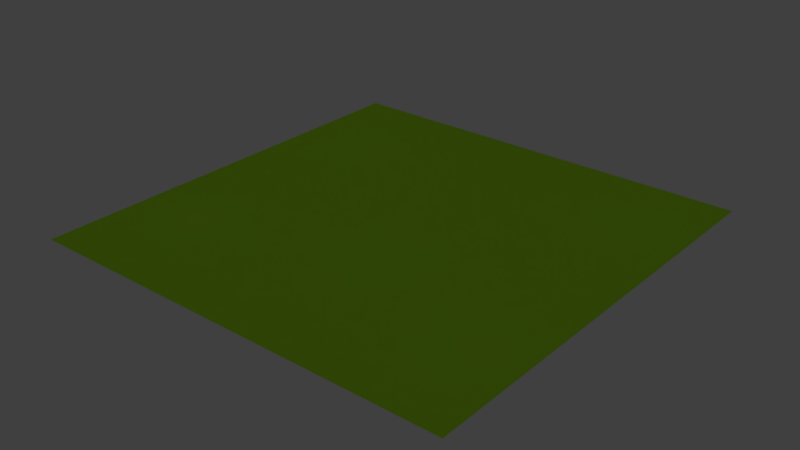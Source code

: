 # Source: plane.blend  (saved by Blender 2.79.7; exported with 4.5.12 LTS)
import bpy
from mathutils import Matrix  # noqa: F401  (used for matrix-valued properties, if any)

bpy.ops.wm.read_factory_settings(use_empty=True)
scene = bpy.context.scene
scene.name = 'Scene'

# ---- collections
col_collection_1 = bpy.data.collections.new('Collection 1'); scene.collection.children.link(col_collection_1)

# ---- materials (node trees are filled in below, after node groups)
mat_material_001 = bpy.data.materials.new('Material.001')
mat_material_001.alpha_threshold = 0.0
mat_material_001.use_transparent_shadow = False
mat_material_001.diffuse_color = (0.4003, 0.8, 0.0243, 1.0)
mat_material_001.specular_color = (0.0, 1.0, 0.01616)
mat_material_001.roughness = 0.5
mat_material_001.specular_intensity = 0.0

# ---- material node trees

# ---- world
world_world = bpy.data.worlds.new('World'); scene.world = world_world
world_world.color = (0.05088, 0.05088, 0.05088)
world_world.use_sun_shadow = False
world_world.sun_shadow_jitter_overblur = 0.0

# ---- lights
light_sun = bpy.data.lights.new('Sun', 'SUN')
light_sun.transmission_factor = 0.0
light_sun.angle = 0.1993
light_sun.energy = 0.11
light_sun.shadow_buffer_clip_start = 0.5
light_sun.shadow_soft_size = 0.1
light_sun.shadow_cascade_max_distance = 1000.0
light_point = bpy.data.lights.new('Point', 'POINT')
light_point.transmission_factor = 0.0
light_point.energy = 492.0
light_point.shadow_buffer_clip_start = 0.5
light_point.shadow_soft_size = 0.1
light_point.shadow_maximum_resolution = 0.006
light_point.use_absolute_resolution = True

# ---- meshes
me_plane = bpy.data.meshes.new('Plane')
me_plane.from_pydata([(-624.8, -583.9, -0.3111), (572.2, -583.9, -0.3111), (-624.8, 613.1, -0.3111), (572.2, 613.1, -0.3111)], [], [(0, 1, 3, 2)])
me_plane.materials.append(mat_material_001)
me_plane.use_remesh_preserve_volume = False
me_plane.use_remesh_preserve_attributes = False
me_plane.use_mirror_vertex_groups = False
me_plane.update()

# ---- objects
ob_sun = bpy.data.objects.new('Sun', light_sun)
ob_point_004 = bpy.data.objects.new('Point.004', light_point)
ob_point_003 = bpy.data.objects.new('Point.003', light_point)
ob_point_002 = bpy.data.objects.new('Point.002', light_point)
ob_point_001 = bpy.data.objects.new('Point.001', light_point)
ob_point = bpy.data.objects.new('Point', light_point)
ob_plane = bpy.data.objects.new('Plane', me_plane)
ob_spawn_point_0 = bpy.data.objects.new('spawn_point:0', None)
ob_spawn_point_1 = bpy.data.objects.new('spawn_point:1', None)
ob_spawn_point_2 = bpy.data.objects.new('spawn_point:2', None)
ob_spawn_point_3 = bpy.data.objects.new('spawn_point:3', None)
ob_spawn_point_4 = bpy.data.objects.new('spawn_point:4', None)
ob_spawn_point_5 = bpy.data.objects.new('spawn_point:5', None)
ob_spawn_point_6 = bpy.data.objects.new('spawn_point:6', None)

# ---- transforms, parenting, visibility, modifiers, constraints
ob_sun.location = (-120.4, -9.423, 201.6)
ob_sun.rotation_euler = (-0.2818, -1.007, 0.5458)
ob_sun.lineart.crease_threshold = 0.0
ob_point_004.location = (44.09, -155.4, 125.1)
ob_point_004.scale = (4.676, 4.676, 4.676)
ob_point_004.lineart.crease_threshold = 0.0
ob_point_003.location = (441.1, 402.3, 126.7)
ob_point_003.scale = (4.676, 4.676, 4.676)
ob_point_003.lineart.crease_threshold = 0.0
ob_point_002.location = (-439.9, -287.1, 63.75)
ob_point_002.scale = (4.676, 4.676, 4.676)
ob_point_002.lineart.crease_threshold = 0.0
ob_point_001.location = (458.0, -311.4, 89.11)
ob_point_001.scale = (4.676, 4.676, 4.676)
ob_point_001.lineart.crease_threshold = 0.0
ob_point.location = (-434.1, 313.1, 181.4)
ob_point.scale = (4.676, 4.676, 4.676)
ob_point.lineart.crease_threshold = 0.0
ob_plane.location = (0.0, 0.0, 0.0)
ob_plane.lineart.crease_threshold = 0.0
ob_spawn_point_0.location = (0.0, 0.0, 1.073)
ob_spawn_point_0.lineart.crease_threshold = 0.0
ob_spawn_point_1.location = (0.0, -4.396, 1.073)
ob_spawn_point_1.lineart.crease_threshold = 0.0
ob_spawn_point_2.location = (0.0, 6.604, 1.073)
ob_spawn_point_2.lineart.crease_threshold = 0.0
ob_spawn_point_3.location = (-16.0, 6.604, 1.073)
ob_spawn_point_3.lineart.crease_threshold = 0.0
ob_spawn_point_4.location = (-16.0, 0.6037, 1.073)
ob_spawn_point_4.lineart.crease_threshold = 0.0
ob_spawn_point_5.location = (-16.0, -6.396, 1.073)
ob_spawn_point_5.lineart.crease_threshold = 0.0
ob_spawn_point_6.location = (-14.48, -10.91, 1.073)
ob_spawn_point_6.lineart.crease_threshold = 0.0

# ---- collection membership
col_collection_1.objects.link(ob_sun)
col_collection_1.objects.link(ob_point_004)
col_collection_1.objects.link(ob_point_003)
col_collection_1.objects.link(ob_point_002)
col_collection_1.objects.link(ob_point_001)
col_collection_1.objects.link(ob_point)
col_collection_1.objects.link(ob_plane)
col_collection_1.objects.link(ob_spawn_point_0)
col_collection_1.objects.link(ob_spawn_point_1)
col_collection_1.objects.link(ob_spawn_point_2)
col_collection_1.objects.link(ob_spawn_point_3)
col_collection_1.objects.link(ob_spawn_point_4)
col_collection_1.objects.link(ob_spawn_point_5)
col_collection_1.objects.link(ob_spawn_point_6)

# ---- scene / render settings (as saved in the file)
scene.frame_start = 1; scene.frame_end = 250; scene.frame_set(1)
scene.render.engine = 'BLENDER_EEVEE_NEXT'
scene.render.resolution_percentage = 50
scene.render.dither_intensity = 0.0
scene.cycles.use_denoising = False
scene.cycles.samples = 128
scene.cycles.sampling_pattern = 'TABULATED_SOBOL'
scene.cycles.use_adaptive_sampling = False
scene.cycles.use_light_tree = False
scene.view_settings.view_transform = 'Standard'
bpy.context.view_layer.update()

# ---- added for rendering (the .blend has no active camera): camera
cam_auto = bpy.data.cameras.new('AutoCamera')
cam_auto.lens = 50.0
cam_auto.sensor_width = 36.0
cam_auto.clip_end = 27486.7
ob_auto_camera = bpy.data.objects.new('AutoCamera', cam_auto)
scene.collection.objects.link(ob_auto_camera)
ob_auto_camera.location = (1539.88, -1864.84, 1252.65)
ob_auto_camera.rotation_euler = (1.09748, -7.21219e-08, 0.694738)
scene.camera = ob_auto_camera
bpy.context.view_layer.update()
